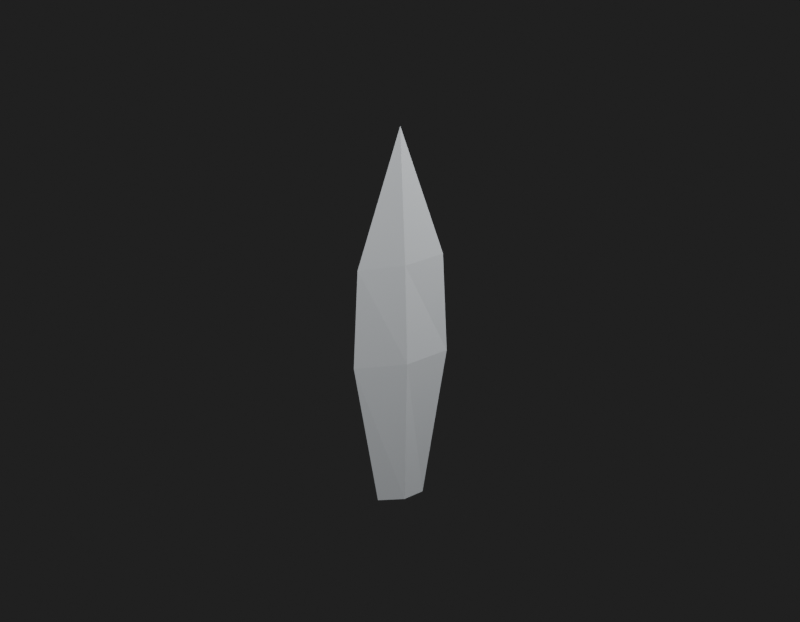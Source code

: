 # Source: Env_Duseok_Spear_v1_SpearBlade.blend  (saved by Blender 5.2.45; exported with 4.5.12 LTS)
import bpy
from mathutils import Matrix  # noqa: F401  (used for matrix-valued properties, if any)

bpy.ops.wm.read_factory_settings(use_empty=True)
scene = bpy.context.scene
scene.name = 'Env_Duseok_Spear_v1_SpearBlade_Quality'

# ---- materials (node trees are filled in below, after node groups)
mat_env_duseok_spear_v1_spearblade_surface0 = bpy.data.materials.new('Env_Duseok_Spear_v1_SpearBlade_Surface0')

# ---- material node trees
mat_env_duseok_spear_v1_spearblade_surface0.use_nodes = True; mat_env_duseok_spear_v1_spearblade_surface0.node_tree.nodes.clear()
_N = mat_env_duseok_spear_v1_spearblade_surface0.node_tree.nodes; _L = mat_env_duseok_spear_v1_spearblade_surface0.node_tree.links
n0 = _N.new('ShaderNodeBsdfPrincipled'); n0.name = '프린시플드 BSDF'; n0.location = (-200, 100)
n0.inputs[0].default_value = (0.4845, 0.5064, 0.5271, 1.0)
n0.inputs[2].default_value = 0.55
n0.inputs[10].default_value = 0.005
n1 = _N.new('ShaderNodeOutputMaterial'); n1.name = '머티리얼 출력'; n1.location = (200, 100)
n2 = _N.new('ShaderNodeUVMap'); n2.name = 'UV 맵'; n2.location = (0, 0)
n2.width = 160
n2.uv_map = 'SourceUV'
n3 = _N.new('ShaderNodeMapping'); n3.name = '맵핑'; n3.location = (0, 0)
_L.new(n2.outputs[0], n3.inputs[0])
_L.new(n0.outputs[0], n1.inputs[0])
n1.is_active_output = True

# ---- world
world_qualityreview_074 = bpy.data.worlds.new('QualityReview.074'); scene.world = world_qualityreview_074
world_qualityreview_074.use_nodes = True; world_qualityreview_074.node_tree.nodes.clear()
_N = world_qualityreview_074.node_tree.nodes; _L = world_qualityreview_074.node_tree.links
n0 = _N.new('ShaderNodeBackground'); n0.name = '배경'; n0.location = (-200, 100)
n0.inputs[0].default_value = (0.05, 0.05, 0.05, 1.0)
n0.inputs[1].default_value = 0.4
n1 = _N.new('ShaderNodeOutputWorld'); n1.name = '월드 출력'; n1.location = (200, 100)
_L.new(n0.outputs[0], n1.inputs[0])
n1.is_active_output = True

# ---- cameras
cam_083 = bpy.data.cameras.new('카메라.083')
cam_083.type = 'ORTHO'
cam_083.clip_start = 0.001
cam_083.ortho_scale = 0.76

# ---- lights
light_166 = bpy.data.lights.new('영역.166', 'AREA')
light_166.energy = 11.14
light_166.size = 0.38
light_166.size_y = 1.0
light_167 = bpy.data.lights.new('영역.167', 'AREA')
light_167.energy = 5.348
light_167.size = 0.38
light_167.size_y = 1.0

# ---- meshes
me_env_duseok_spear_v1_spearblade = bpy.data.meshes.new('Env_Duseok_Spear_v1_SpearBlade')
me_env_duseok_spear_v1_spearblade.from_pydata([(0.046, 3.259e-07, 2.7), (0.0, 3.386e-07, 2.84), (8.742e-10, -0.01, 2.7), (8.742e-10, -0.01, 2.7), (0.0, 3.386e-07, 2.84), (-0.046, 3.178e-07, 2.7), (-0.046, 3.178e-07, 2.7), (0.0, 3.386e-07, 2.84), (-8.742e-10, 0.01, 2.7), (-8.742e-10, 0.01, 2.7), (0.0, 3.386e-07, 2.84), (0.046, 3.259e-07, 2.7), (0.024, 2.954e-07, 2.46), (0.05, 3.143e-07, 2.6), (1.224e-09, -0.014, 2.6), (7.868e-10, -0.009, 2.46), (7.868e-10, -0.009, 2.46), (1.224e-09, -0.014, 2.6), (-0.05, 3.056e-07, 2.6), (-0.024, 2.912e-07, 2.46), (-0.024, 2.912e-07, 2.46), (-0.05, 3.056e-07, 2.6), (-1.224e-09, 0.014, 2.6), (-7.868e-10, 0.009, 2.46), (-7.868e-10, 0.009, 2.46), (-1.224e-09, 0.014, 2.6), (0.05, 3.143e-07, 2.6), (0.024, 2.954e-07, 2.46), (0.05, 3.143e-07, 2.6), (0.046, 3.259e-07, 2.7), (8.742e-10, -0.01, 2.7), (1.224e-09, -0.014, 2.6), (1.224e-09, -0.014, 2.6), (8.742e-10, -0.01, 2.7), (-0.046, 3.178e-07, 2.7), (-0.05, 3.056e-07, 2.6), (-0.05, 3.056e-07, 2.6), (-0.046, 3.178e-07, 2.7), (-8.742e-10, 0.01, 2.7), (-1.224e-09, 0.014, 2.6), (-1.224e-09, 0.014, 2.6), (-8.742e-10, 0.01, 2.7), (0.046, 3.259e-07, 2.7), (0.05, 3.143e-07, 2.6), (0.024, 2.954e-07, 2.46), (-7.868e-10, 0.009, 2.46), (-0.024, 2.912e-07, 2.46), (7.868e-10, -0.009, 2.46)], [], [(0, 1, 2), (3, 4, 5), (6, 7, 8), (9, 10, 11), (12, 13, 14), (12, 14, 15), (16, 17, 18), (16, 18, 19), (20, 21, 22), (20, 22, 23), (24, 25, 26), (24, 26, 27), (28, 29, 30), (28, 30, 31), (32, 33, 34), (32, 34, 35), (36, 37, 38), (36, 38, 39), (40, 41, 42), (40, 42, 43), (44, 45, 46), (44, 46, 47)])
_uv = me_env_duseok_spear_v1_spearblade.uv_layers.new(name='SourceUV')
_uv.uv.foreach_set('vector', [0.0, 0.0, 1.0, 0.0, 1.0, 1.0, 0.0, 0.0, 1.0, 0.0, 1.0, 1.0, 0.0, 0.0, 1.0, 0.0, 1.0, 1.0, 0.0, 0.0, 1.0, 0.0, 1.0, 1.0, 0.0, 0.0, 1.0, 0.0, 1.0, 1.0, 0.0, 0.0, 1.0, 0.0, 1.0, 1.0, 0.0, 0.0, 1.0, 0.0, 1.0, 1.0, 0.0, 0.0, 1.0, 0.0, 1.0, 1.0, 0.0, 0.0, 1.0, 0.0, 1.0, 1.0, 0.0, 0.0, 1.0, 0.0, 1.0, 1.0, 0.0, 0.0, 1.0, 0.0, 1.0, 1.0, 0.0, 0.0, 1.0, 0.0, 1.0, 1.0, 0.0, 0.0, 1.0, 0.0, 1.0, 1.0, 0.0, 0.0, 1.0, 0.0, 1.0, 1.0, 0.0, 0.0, 1.0, 0.0, 1.0, 1.0, 0.0, 0.0, 1.0, 0.0, 1.0, 1.0, 0.0, 0.0, 1.0, 0.0, 1.0, 1.0, 0.0, 0.0, 1.0, 0.0, 1.0, 1.0, 0.0, 0.0, 1.0, 0.0, 1.0, 1.0, 0.0, 0.0, 1.0, 0.0, 1.0, 1.0, 0.0, 0.0, 1.0, 0.0, 1.0, 1.0, 0.0, 0.0, 1.0, 0.0, 1.0, 1.0])
_uv = me_env_duseok_spear_v1_spearblade.uv_layers.new(name='BakeUV')
_uv.uv.foreach_set('vector', [0.173, 0.8959, 0.3183, 0.4575, 0.3183, 0.8967, 0.5138, 0.4452, 0.5138, 0.006053, 0.6566, 0.4451, 0.3304, 0.8959, 0.4757, 0.4575, 0.4757, 0.8967, 0.5138, 0.8964, 0.5138, 0.4573, 0.6566, 0.8963, 0.0881, 0.4446, 0.006054, 0.006054, 0.1644, 0.006336, 0.0881, 0.4446, 0.1644, 0.006336, 0.1644, 0.4448, 0.3469, 0.4454, 0.3469, 0.00696, 0.5017, 0.006055, 0.3469, 0.4454, 0.5017, 0.006055, 0.4209, 0.4449, 0.2585, 0.4446, 0.1765, 0.006055, 0.3348, 0.006337, 0.2585, 0.4446, 0.3348, 0.006337, 0.3348, 0.4448, 0.006054, 0.8969, 0.006054, 0.4584, 0.1608, 0.4575, 0.006054, 0.8969, 0.1608, 0.4575, 0.08007, 0.8964, 0.6687, 0.3196, 0.6802, 0.006176, 0.8255, 0.006054, 0.6687, 0.3196, 0.8255, 0.006054, 0.827, 0.3196, 0.8392, 0.3196, 0.8398, 0.006054, 0.9825, 0.006054, 0.8392, 0.3196, 0.9825, 0.006054, 0.9939, 0.3194, 0.6687, 0.6452, 0.6802, 0.3318, 0.8255, 0.3317, 0.6687, 0.6452, 0.8255, 0.3317, 0.827, 0.6452, 0.8392, 0.6452, 0.8398, 0.3317, 0.9825, 0.3317, 0.8392, 0.6452, 0.9825, 0.3317, 0.9939, 0.6451, 0.892, 0.7981, 0.8392, 0.7376, 0.8392, 0.6573, 0.892, 0.7981, 0.8392, 0.6573, 0.892, 0.7178])
_uv.active_render = True
me_env_duseok_spear_v1_spearblade.materials.append(mat_env_duseok_spear_v1_spearblade_surface0)
me_env_duseok_spear_v1_spearblade.update()
me_env_duseok_spear_v1_spearblade_001 = bpy.data.meshes.new('Env_Duseok_Spear_v1_SpearBlade.001')
me_env_duseok_spear_v1_spearblade_001.from_pydata([(0.046, 3.259e-07, 2.7), (0.0, 3.386e-07, 2.84), (8.742e-10, -0.01, 2.7), (8.742e-10, -0.01, 2.7), (0.0, 3.386e-07, 2.84), (-0.046, 3.178e-07, 2.7), (-0.046, 3.178e-07, 2.7), (0.0, 3.386e-07, 2.84), (-8.742e-10, 0.01, 2.7), (-8.742e-10, 0.01, 2.7), (0.0, 3.386e-07, 2.84), (0.046, 3.259e-07, 2.7), (0.024, 2.954e-07, 2.46), (0.05, 3.143e-07, 2.6), (1.224e-09, -0.014, 2.6), (7.868e-10, -0.009, 2.46), (7.868e-10, -0.009, 2.46), (1.224e-09, -0.014, 2.6), (-0.05, 3.056e-07, 2.6), (-0.024, 2.912e-07, 2.46), (-0.024, 2.912e-07, 2.46), (-0.05, 3.056e-07, 2.6), (-1.224e-09, 0.014, 2.6), (-7.868e-10, 0.009, 2.46), (-7.868e-10, 0.009, 2.46), (-1.224e-09, 0.014, 2.6), (0.05, 3.143e-07, 2.6), (0.024, 2.954e-07, 2.46), (0.05, 3.143e-07, 2.6), (0.046, 3.259e-07, 2.7), (8.742e-10, -0.01, 2.7), (1.224e-09, -0.014, 2.6), (1.224e-09, -0.014, 2.6), (8.742e-10, -0.01, 2.7), (-0.046, 3.178e-07, 2.7), (-0.05, 3.056e-07, 2.6), (-0.05, 3.056e-07, 2.6), (-0.046, 3.178e-07, 2.7), (-8.742e-10, 0.01, 2.7), (-1.224e-09, 0.014, 2.6), (-1.224e-09, 0.014, 2.6), (-8.742e-10, 0.01, 2.7), (0.046, 3.259e-07, 2.7), (0.05, 3.143e-07, 2.6), (0.024, 2.954e-07, 2.46), (-7.868e-10, 0.009, 2.46), (-0.024, 2.912e-07, 2.46), (7.868e-10, -0.009, 2.46)], [], [(0, 1, 2), (3, 4, 5), (6, 7, 8), (9, 10, 11), (12, 13, 14), (12, 14, 15), (16, 17, 18), (16, 18, 19), (20, 21, 22), (20, 22, 23), (24, 25, 26), (24, 26, 27), (28, 29, 30), (28, 30, 31), (32, 33, 34), (32, 34, 35), (36, 37, 38), (36, 38, 39), (40, 41, 42), (40, 42, 43), (44, 45, 46), (44, 46, 47)])
_uv = me_env_duseok_spear_v1_spearblade_001.uv_layers.new(name='SourceUV')
_uv.uv.foreach_set('vector', [0.0, 0.0, 1.0, 0.0, 1.0, 1.0, 0.0, 0.0, 1.0, 0.0, 1.0, 1.0, 0.0, 0.0, 1.0, 0.0, 1.0, 1.0, 0.0, 0.0, 1.0, 0.0, 1.0, 1.0, 0.0, 0.0, 1.0, 0.0, 1.0, 1.0, 0.0, 0.0, 1.0, 0.0, 1.0, 1.0, 0.0, 0.0, 1.0, 0.0, 1.0, 1.0, 0.0, 0.0, 1.0, 0.0, 1.0, 1.0, 0.0, 0.0, 1.0, 0.0, 1.0, 1.0, 0.0, 0.0, 1.0, 0.0, 1.0, 1.0, 0.0, 0.0, 1.0, 0.0, 1.0, 1.0, 0.0, 0.0, 1.0, 0.0, 1.0, 1.0, 0.0, 0.0, 1.0, 0.0, 1.0, 1.0, 0.0, 0.0, 1.0, 0.0, 1.0, 1.0, 0.0, 0.0, 1.0, 0.0, 1.0, 1.0, 0.0, 0.0, 1.0, 0.0, 1.0, 1.0, 0.0, 0.0, 1.0, 0.0, 1.0, 1.0, 0.0, 0.0, 1.0, 0.0, 1.0, 1.0, 0.0, 0.0, 1.0, 0.0, 1.0, 1.0, 0.0, 0.0, 1.0, 0.0, 1.0, 1.0, 0.0, 0.0, 1.0, 0.0, 1.0, 1.0, 0.0, 0.0, 1.0, 0.0, 1.0, 1.0])
me_env_duseok_spear_v1_spearblade_001.materials.append(mat_env_duseok_spear_v1_spearblade_surface0)
me_env_duseok_spear_v1_spearblade_001.update()

# ---- objects
ob_env_duseok_spear_v1_spearblade = bpy.data.objects.new('Env_Duseok_Spear_v1_SpearBlade', me_env_duseok_spear_v1_spearblade)
ob_env_duseok_spear_v1_spearblade_original = bpy.data.objects.new('Env_Duseok_Spear_v1_SpearBlade_Original', me_env_duseok_spear_v1_spearblade_001)
ob_083 = bpy.data.objects.new('카메라.083', cam_083)
ob_166 = bpy.data.objects.new('영역.166', light_166)
ob_167 = bpy.data.objects.new('영역.167', light_167)

# ---- transforms, parenting, visibility, modifiers, constraints
ob_env_duseok_spear_v1_spearblade.location = (0.0, 0.0, 0.0)
ob_env_duseok_spear_v1_spearblade_original.location = (0.0, 0.0, 0.0)
ob_env_duseok_spear_v1_spearblade_original.hide_render = True
ob_083.location = (0.304, 0.57, 2.916)
ob_083.rotation_euler = (1.18, -4.011e-08, 2.652)
ob_166.location = (0.38, 0.76, 3.41)
ob_166.rotation_euler = (0.8411, -2.06e-08, 2.678)
ob_167.location = (-0.38, 3.099e-07, 3.03)
ob_167.rotation_euler = (0.7854, -0.0, -1.571)

# ---- collection membership
scene.collection.objects.link(ob_env_duseok_spear_v1_spearblade)
scene.collection.objects.link(ob_env_duseok_spear_v1_spearblade_original)
scene.collection.objects.link(ob_083)
scene.collection.objects.link(ob_166)
scene.collection.objects.link(ob_167)

# ---- scene / render settings (as saved in the file)
scene.camera = ob_083
scene.frame_start = 1; scene.frame_end = 250; scene.frame_set(1)
scene.render.engine = 'CYCLES'
scene.render.image_settings.exr_codec = 'NONE'
scene.render.resolution_x = 900
scene.render.resolution_y = 700
scene.render.use_bake_clear = False
scene.render.bake_margin = 0
scene.render.bake_bias = 0.0
scene.render.bake_samples = 0
scene.render.simplify_subdivision_render = 0
scene.render.simplify_child_particles_render = 0.0
scene.render.compositor_device = 'GPU'
scene.cycles.samples = 8
scene.eevee.use_volume_custom_range = False
scene.eevee.gtao_distance = 0.0
scene.eevee.use_fast_gi = False
scene.eevee.fast_gi_thickness_near = 0.1
scene.eevee.fast_gi_thickness_far = 0.0
scene.eevee.ray_tracing_options.screen_trace_thickness = 0.1
bpy.context.view_layer.update()
